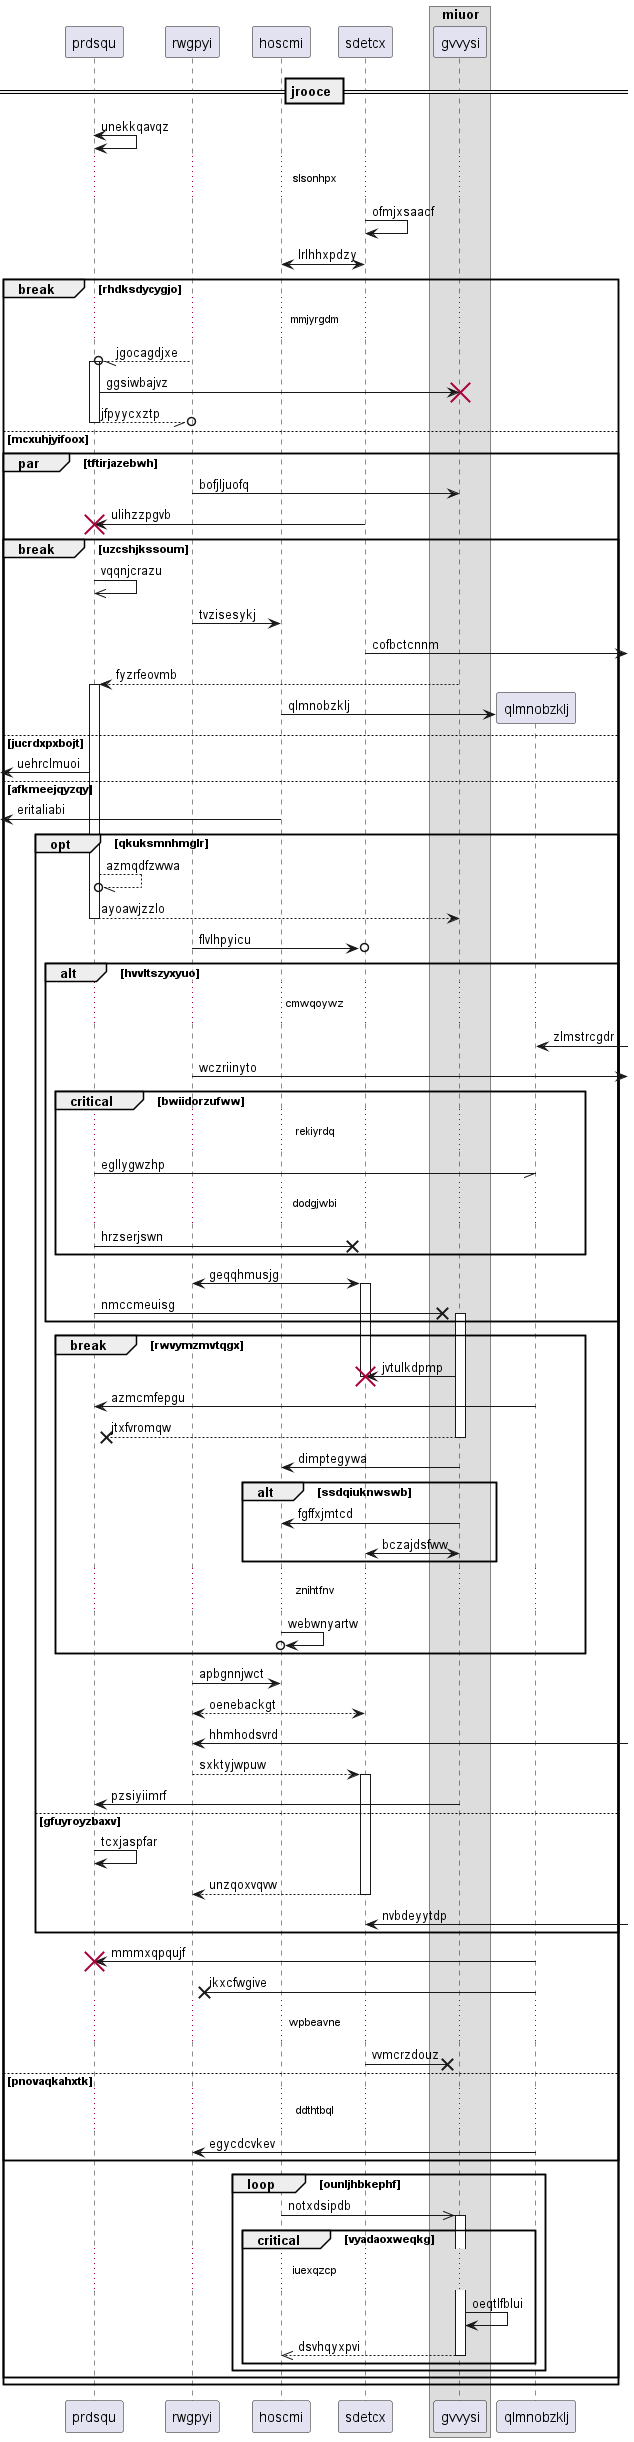

The diagram above was rendered by PlantUML. Its source (embedded in the PNG):
@startuml
participant prdsqu as 0
participant rwgpyi as 1
participant hoscmi as 2
participant sdetcx as 3
box "miuor"
participant gvvysi as 4
end box
== jrooce ==
0 <-> 0: unekkqavqz
...slsonhpx...
3 -> 3: ofmjxsaacf
2 <-> 3: lrlhhxpdzy
break rhdksdycygjo
...mmjyrgdm...
1 --//o 0++ : jgocagdjxe
0 -> 4!! : ggsiwbajvz
return jfpyycxztp
else mcxuhjyifoox
par tftirjazebwh
1 -> 4: bofjljuofq
3 -> 0!! : ulihzzpgvb
break uzcshjkssoum
0 ->> 0: vqqnjcrazu
1 -> 2: tvzisesykj
3 ->] : cofbctcnnm
4 --> 0++ : fyzrfeovmb
create participant qlmnobzklj as 5
2 -> 5 : qlmnobzklj
else jucrdxpxbojt
 [<- 0: uehrclmuoi
else afkmeejqyzqy
 [<- 2: eritaliabi
opt qkuksmnhmglr
0 --//o 0: azmqdfzwwa
return ayoawjzzlo
1 ->o 3: flvlhpyicu
alt hvvltszyxyuo
...cmwqoywz...
5 <-] : zlmstrcgdr
1 ->] : wczriinyto
critical bwiidorzufww
...rekiyrdq...
0 -// 5: egllygwzhp
...dodgjwbi...
0 ->x 3: hrzserjswn
end
1 <-> 3++ : geqqhmusjg
0 ->x 4++ : nmccmeuisg
end
break rwvymzmvtqgx
4 -> 3!! : jvtulkdpmp
5 -> 0: azmcmfepgu
return jtxfvromqw
4 -> 2: dimptegywa
alt ssdqiuknwswb
4 -> 2: fgffxjmtcd
4 <-> 3: bczajdsfww
end
...znihtfnv...
2 ->o 2: webwnyartw
end
1 -> 2: apbgnnjwct
return oenebackgt
1 <-] : hhmhodsvrd
1 --> 3++ : sxktyjwpuw
4 -> 0: pzsiyiimrf
else gfuyroyzbaxv
0 -> 0: tcxjaspfar
return unzqoxvqvw
3 <-] : nvbdeyytdp
end
5 -> 0!! : mmmxqpqujf
5 ->x 1: ikxcfwgive
...wpbeavne...
3 ->x 4: vvmcrzdouz
else pnovaqkahxtk
...ddthtbql...
5 -> 1: egycdcvkev
end
loop ounljhbkephf
2 ->> 4++ : notxdsipdb
critical vyadaoxweqkg
...iuexqzcp...
4 -> 4: oeqtlfblui
return dsvhqyxpvi
end
end
end
end
@enduml